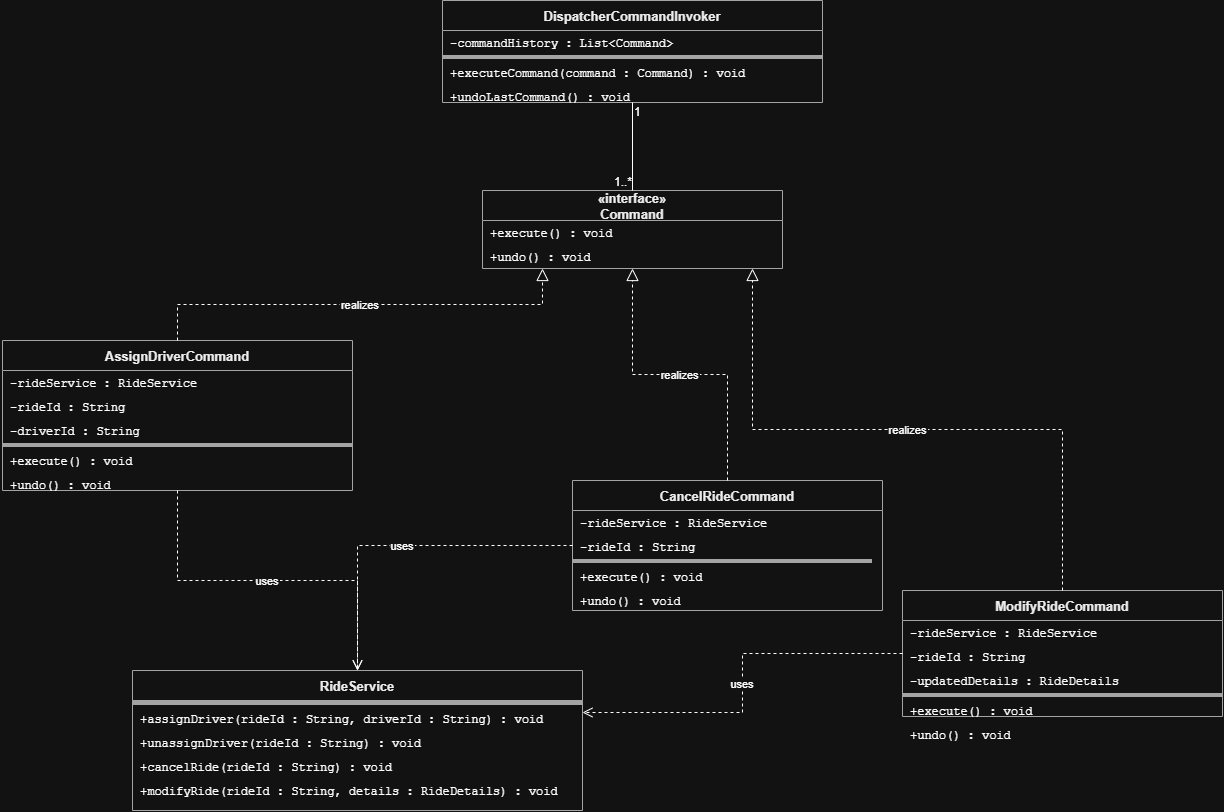

The diagram above was exported from draw.io. Its source (the exported page's mxGraphModel, read from the mxfile embedded in the PNG):
<mxGraphModel dx="1152" dy="434" grid="1" gridSize="10" guides="1" tooltips="1" connect="1" arrows="1" fold="1" page="1" pageScale="1" pageWidth="1100" pageHeight="850" math="0" shadow="0">
  <root>
    <mxCell id="0" />
    <mxCell id="1" parent="0" />
    <mxCell id="Command" parent="1" style="swimlane;fontStyle=1;align=center;startSize=30;container=1;collapsible=0;expand=0;fillColor=#ffffff;strokeColor=#555555;fontColor=#000000;fontSize=13;" value="«interface»&#10;Command" vertex="1">
      <mxGeometry height="78" width="300" x="580" y="230" as="geometry" />
    </mxCell>
    <mxCell id="Command_m0" parent="Command" style="text;strokeColor=none;fillColor=none;align=left;verticalAlign=middle;spacingLeft=6;fontSize=12;fontFamily=Courier New;" value="+execute() : void" vertex="1">
      <mxGeometry height="24" width="300" y="30" as="geometry" />
    </mxCell>
    <mxCell id="Command_m1" parent="Command" style="text;strokeColor=none;fillColor=none;align=left;verticalAlign=middle;spacingLeft=6;fontSize=12;fontFamily=Courier New;" value="+undo() : void" vertex="1">
      <mxGeometry height="24" width="300" y="54" as="geometry" />
    </mxCell>
    <mxCell id="AssignDriverCommand" parent="1" style="swimlane;fontStyle=1;align=center;startSize=30;container=1;collapsible=0;expand=0;fillColor=#ffffff;strokeColor=#555555;fontColor=#000000;fontSize=13;" value="AssignDriverCommand" vertex="1">
      <mxGeometry height="150" width="350" x="100" y="380" as="geometry" />
    </mxCell>
    <mxCell id="AssignDriverCommand_a0" parent="AssignDriverCommand" style="text;strokeColor=none;fillColor=none;align=left;verticalAlign=middle;spacingLeft=6;fontSize=12;fontFamily=Courier New;" value="-rideService : RideService" vertex="1">
      <mxGeometry height="24" width="340" y="30" as="geometry" />
    </mxCell>
    <mxCell id="AssignDriverCommand_a1" parent="AssignDriverCommand" style="text;strokeColor=none;fillColor=none;align=left;verticalAlign=middle;spacingLeft=6;fontSize=12;fontFamily=Courier New;" value="-rideId : String" vertex="1">
      <mxGeometry height="24" width="340" y="54" as="geometry" />
    </mxCell>
    <mxCell id="AssignDriverCommand_a2" parent="AssignDriverCommand" style="text;strokeColor=none;fillColor=none;align=left;verticalAlign=middle;spacingLeft=6;fontSize=12;fontFamily=Courier New;" value="-driverId : String" vertex="1">
      <mxGeometry height="24" width="340" y="78" as="geometry" />
    </mxCell>
    <mxCell id="AssignDriverCommand_sep" parent="AssignDriverCommand" style="line;strokeColor=#555555;fillColor=none;" value="" vertex="1">
      <mxGeometry height="6" width="350" y="102" as="geometry" />
    </mxCell>
    <mxCell id="AssignDriverCommand_m0" parent="AssignDriverCommand" style="text;strokeColor=none;fillColor=none;align=left;verticalAlign=middle;spacingLeft=6;fontSize=12;fontFamily=Courier New;" value="+execute() : void" vertex="1">
      <mxGeometry height="24" width="340" y="108" as="geometry" />
    </mxCell>
    <mxCell id="AssignDriverCommand_m1" parent="AssignDriverCommand" style="text;strokeColor=none;fillColor=none;align=left;verticalAlign=middle;spacingLeft=6;fontSize=12;fontFamily=Courier New;" value="+undo() : void" vertex="1">
      <mxGeometry height="24" width="340" y="132" as="geometry" />
    </mxCell>
    <mxCell id="CancelRideCommand" parent="1" style="swimlane;fontStyle=1;align=center;startSize=30;container=1;collapsible=0;expand=0;fillColor=#ffffff;strokeColor=#555555;fontColor=#000000;fontSize=13;" value="CancelRideCommand" vertex="1">
      <mxGeometry height="130" width="310" x="670" y="520" as="geometry" />
    </mxCell>
    <mxCell id="CancelRideCommand_a0" parent="CancelRideCommand" style="text;strokeColor=none;fillColor=none;align=left;verticalAlign=middle;spacingLeft=6;fontSize=12;fontFamily=Courier New;" value="-rideService : RideService" vertex="1">
      <mxGeometry height="24" width="300" y="30" as="geometry" />
    </mxCell>
    <mxCell id="CancelRideCommand_a1" parent="CancelRideCommand" style="text;strokeColor=none;fillColor=none;align=left;verticalAlign=middle;spacingLeft=6;fontSize=12;fontFamily=Courier New;" value="-rideId : String" vertex="1">
      <mxGeometry height="24" width="300" y="54" as="geometry" />
    </mxCell>
    <mxCell id="CancelRideCommand_sep" parent="CancelRideCommand" style="line;strokeColor=#555555;fillColor=none;" value="" vertex="1">
      <mxGeometry height="6" width="300" y="78" as="geometry" />
    </mxCell>
    <mxCell id="CancelRideCommand_m0" parent="CancelRideCommand" style="text;strokeColor=none;fillColor=none;align=left;verticalAlign=middle;spacingLeft=6;fontSize=12;fontFamily=Courier New;" value="+execute() : void" vertex="1">
      <mxGeometry height="24" width="300" y="84" as="geometry" />
    </mxCell>
    <mxCell id="CancelRideCommand_m1" parent="CancelRideCommand" style="text;strokeColor=none;fillColor=none;align=left;verticalAlign=middle;spacingLeft=6;fontSize=12;fontFamily=Courier New;" value="+undo() : void" vertex="1">
      <mxGeometry height="24" width="300" y="108" as="geometry" />
    </mxCell>
    <mxCell id="ModifyRideCommand" parent="1" style="swimlane;fontStyle=1;align=center;startSize=30;container=1;collapsible=0;expand=0;fillColor=#ffffff;strokeColor=#555555;fontColor=#000000;fontSize=13;" value="ModifyRideCommand" vertex="1">
      <mxGeometry height="126" width="320" x="1000" y="630" as="geometry" />
    </mxCell>
    <mxCell id="ModifyRideCommand_a0" parent="ModifyRideCommand" style="text;strokeColor=none;fillColor=none;align=left;verticalAlign=middle;spacingLeft=6;fontSize=12;fontFamily=Courier New;" value="-rideService : RideService" vertex="1">
      <mxGeometry height="24" width="320" y="30" as="geometry" />
    </mxCell>
    <mxCell id="ModifyRideCommand_a1" parent="ModifyRideCommand" style="text;strokeColor=none;fillColor=none;align=left;verticalAlign=middle;spacingLeft=6;fontSize=12;fontFamily=Courier New;" value="-rideId : String" vertex="1">
      <mxGeometry height="24" width="320" y="54" as="geometry" />
    </mxCell>
    <mxCell id="ModifyRideCommand_a2" parent="ModifyRideCommand" style="text;strokeColor=none;fillColor=none;align=left;verticalAlign=middle;spacingLeft=6;fontSize=12;fontFamily=Courier New;" value="-updatedDetails : RideDetails" vertex="1">
      <mxGeometry height="24" width="320" y="78" as="geometry" />
    </mxCell>
    <mxCell id="ModifyRideCommand_sep" parent="ModifyRideCommand" style="line;strokeColor=#555555;fillColor=none;" value="" vertex="1">
      <mxGeometry height="6" width="320" y="102" as="geometry" />
    </mxCell>
    <mxCell id="ModifyRideCommand_m0" parent="ModifyRideCommand" style="text;strokeColor=none;fillColor=none;align=left;verticalAlign=middle;spacingLeft=6;fontSize=12;fontFamily=Courier New;" value="+execute() : void" vertex="1">
      <mxGeometry height="24" width="320" y="108" as="geometry" />
    </mxCell>
    <mxCell id="ModifyRideCommand_m1" parent="ModifyRideCommand" style="text;strokeColor=none;fillColor=none;align=left;verticalAlign=middle;spacingLeft=6;fontSize=12;fontFamily=Courier New;" value="+undo() : void" vertex="1">
      <mxGeometry height="24" width="320" y="132" as="geometry" />
    </mxCell>
    <mxCell id="DispatcherCommandInvoker" parent="1" style="swimlane;fontStyle=1;align=center;startSize=30;container=1;collapsible=0;expand=0;fillColor=#ffffff;strokeColor=#555555;fontColor=#000000;fontSize=13;" value="DispatcherCommandInvoker" vertex="1">
      <mxGeometry height="102" width="380" x="540" y="40" as="geometry" />
    </mxCell>
    <mxCell id="DispatcherCommandInvoker_a0" parent="DispatcherCommandInvoker" style="text;strokeColor=none;fillColor=none;align=left;verticalAlign=middle;spacingLeft=6;fontSize=12;fontFamily=Courier New;" value="-commandHistory : List&lt;Command&gt;" vertex="1">
      <mxGeometry height="24" width="380" y="30" as="geometry" />
    </mxCell>
    <mxCell id="DispatcherCommandInvoker_sep" parent="DispatcherCommandInvoker" style="line;strokeColor=#555555;fillColor=none;" value="" vertex="1">
      <mxGeometry height="6" width="380" y="54" as="geometry" />
    </mxCell>
    <mxCell id="DispatcherCommandInvoker_m0" parent="DispatcherCommandInvoker" style="text;strokeColor=none;fillColor=none;align=left;verticalAlign=middle;spacingLeft=6;fontSize=12;fontFamily=Courier New;" value="+executeCommand(command : Command) : void" vertex="1">
      <mxGeometry height="24" width="380" y="60" as="geometry" />
    </mxCell>
    <mxCell id="DispatcherCommandInvoker_m1" parent="DispatcherCommandInvoker" style="text;strokeColor=none;fillColor=none;align=left;verticalAlign=middle;spacingLeft=6;fontSize=12;fontFamily=Courier New;" value="+undoLastCommand() : void" vertex="1">
      <mxGeometry height="24" width="380" y="84" as="geometry" />
    </mxCell>
    <mxCell id="RideService" parent="1" style="swimlane;fontStyle=1;align=center;startSize=30;container=1;collapsible=0;expand=0;fillColor=#ffffff;strokeColor=#555555;fontColor=#000000;fontSize=13;" value="RideService" vertex="1">
      <mxGeometry height="140" width="450" x="230" y="710" as="geometry" />
    </mxCell>
    <mxCell id="RideService_sep" parent="RideService" style="line;strokeColor=#555555;fillColor=none;" value="" vertex="1">
      <mxGeometry height="6" width="450" y="30" as="geometry" />
    </mxCell>
    <mxCell id="RideService_m0" parent="RideService" style="text;strokeColor=none;fillColor=none;align=left;verticalAlign=middle;spacingLeft=6;fontSize=12;fontFamily=Courier New;" value="+assignDriver(rideId : String, driverId : String) : void" vertex="1">
      <mxGeometry height="24" width="380" y="36" as="geometry" />
    </mxCell>
    <mxCell id="RideService_m1" parent="RideService" style="text;strokeColor=none;fillColor=none;align=left;verticalAlign=middle;spacingLeft=6;fontSize=12;fontFamily=Courier New;" value="+unassignDriver(rideId : String) : void" vertex="1">
      <mxGeometry height="24" width="380" y="60" as="geometry" />
    </mxCell>
    <mxCell id="RideService_m2" parent="RideService" style="text;strokeColor=none;fillColor=none;align=left;verticalAlign=middle;spacingLeft=6;fontSize=12;fontFamily=Courier New;" value="+cancelRide(rideId : String) : void" vertex="1">
      <mxGeometry height="24" width="380" y="84" as="geometry" />
    </mxCell>
    <mxCell id="RideService_m3" parent="RideService" style="text;strokeColor=none;fillColor=none;align=left;verticalAlign=middle;spacingLeft=6;fontSize=12;fontFamily=Courier New;" value="+modifyRide(rideId : String, details : RideDetails) : void" vertex="1">
      <mxGeometry height="24" width="380" y="108" as="geometry" />
    </mxCell>
    <mxCell id="e_DCI_CMD" edge="1" parent="1" source="DispatcherCommandInvoker" style="edgeStyle=orthogonalEdgeStyle;rounded=0;dashed=0;endArrow=none;startArrow=ERmanyToOne;startFill=0;" target="Command" value="">
      <mxGeometry relative="1" as="geometry" />
    </mxCell>
    <mxCell id="e_DCI_CMD_sl" connectable="0" parent="e_DCI_CMD" style="resizable=0;html=1;align=left;verticalAlign=bottom;labelBackgroundColor=none;" value="1" vertex="1">
      <mxGeometry relative="1" x="-1" y="0.1" as="geometry">
        <mxPoint y="18" as="offset" />
      </mxGeometry>
    </mxCell>
    <mxCell id="e_DCI_CMD_tl" connectable="0" parent="e_DCI_CMD" style="resizable=0;html=1;align=right;verticalAlign=bottom;labelBackgroundColor=none;" value="1..*" vertex="1">
      <mxGeometry relative="1" x="1" y="0.1" as="geometry">
        <mxPoint as="offset" />
      </mxGeometry>
    </mxCell>
    <mxCell id="e_ADC_CMD" edge="1" parent="1" source="AssignDriverCommand" style="edgeStyle=orthogonalEdgeStyle;rounded=0;dashed=1;endArrow=block;endFill=0;endSize=10;exitX=0.5;exitY=0;exitDx=0;exitDy=0;entryX=0.2;entryY=1;entryDx=0;entryDy=0;" target="Command" value="realizes">
      <mxGeometry relative="1" as="geometry" />
    </mxCell>
    <mxCell id="e_CRC_CMD" edge="1" parent="1" source="CancelRideCommand" style="edgeStyle=orthogonalEdgeStyle;rounded=0;dashed=1;endArrow=block;endFill=0;endSize=10;exitX=0.5;exitY=0;exitDx=0;exitDy=0;entryX=0.5;entryY=1;entryDx=0;entryDy=0;" target="Command" value="realizes">
      <mxGeometry relative="1" as="geometry" />
    </mxCell>
    <mxCell id="e_MRC_CMD" edge="1" parent="1" source="ModifyRideCommand" style="edgeStyle=orthogonalEdgeStyle;rounded=0;dashed=1;endArrow=block;endFill=0;endSize=10;exitX=0.5;exitY=0;exitDx=0;exitDy=0;entryX=0.9;entryY=1;entryDx=0;entryDy=0;" target="Command" value="realizes">
      <mxGeometry relative="1" as="geometry" />
    </mxCell>
    <mxCell id="e_ADC_RS" edge="1" parent="1" source="AssignDriverCommand" style="edgeStyle=orthogonalEdgeStyle;rounded=0;dashed=1;endArrow=open;endFill=0;endSize=8;" target="RideService" value="uses">
      <mxGeometry relative="1" as="geometry" />
    </mxCell>
    <mxCell id="e_CRC_RS" edge="1" parent="1" source="CancelRideCommand" style="edgeStyle=orthogonalEdgeStyle;rounded=0;dashed=1;endArrow=open;endFill=0;endSize=8;exitX=0;exitY=0.5;exitDx=0;exitDy=0;entryX=0.5;entryY=0;entryDx=0;entryDy=0;" target="RideService" value="uses">
      <mxGeometry relative="1" as="geometry" />
    </mxCell>
    <mxCell id="e_MRC_RS" edge="1" parent="1" source="ModifyRideCommand" style="edgeStyle=orthogonalEdgeStyle;rounded=0;dashed=1;endArrow=open;endFill=0;endSize=8;exitX=0;exitY=0.5;exitDx=0;exitDy=0;entryX=1;entryY=0.3;entryDx=0;entryDy=0;" target="RideService" value="uses">
      <mxGeometry relative="1" as="geometry" />
    </mxCell>
  </root>
</mxGraphModel>